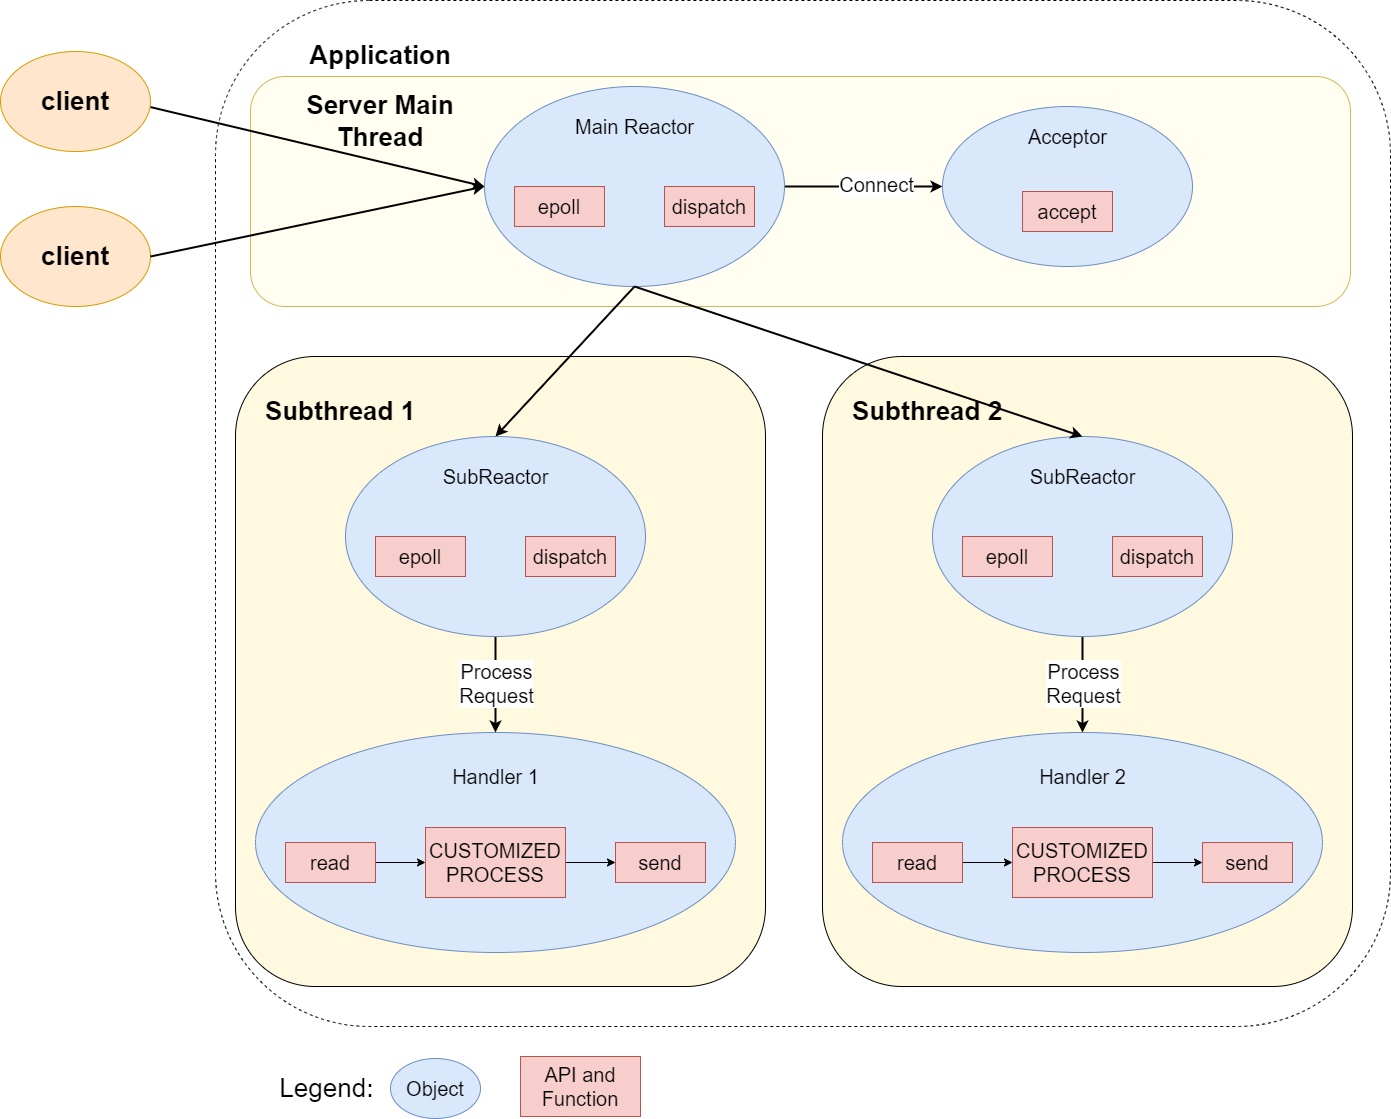

The diagram above was exported from draw.io. Its source (the exported page's mxGraphModel, read from the mxfile embedded in the PNG):
<mxGraphModel dx="2284" dy="1691" grid="1" gridSize="10" guides="1" tooltips="1" connect="1" arrows="1" fold="1" page="0" pageScale="1" pageWidth="827" pageHeight="1169" math="0" shadow="0">
  <root>
    <mxCell id="0" />
    <mxCell id="1" parent="0" />
    <mxCell id="2szcBGIZoMK2haf9SnLe-6" value="" style="rounded=1;whiteSpace=wrap;html=1;fillColor=#FFF9E0;" parent="1" vertex="1">
      <mxGeometry x="95" y="310" width="530" height="630" as="geometry" />
    </mxCell>
    <mxCell id="xekvRnzt6wDDIfM4UCKp-21" value="" style="rounded=1;whiteSpace=wrap;html=1;fillColor=none;strokeColor=#000000;dashed=1;" parent="1" vertex="1">
      <mxGeometry x="75" y="-46" width="1175" height="1026" as="geometry" />
    </mxCell>
    <mxCell id="xekvRnzt6wDDIfM4UCKp-18" value="" style="rounded=1;whiteSpace=wrap;html=1;fillColor=#FFFEF0;strokeColor=#d6b656;" parent="1" vertex="1">
      <mxGeometry x="110" y="30" width="1100" height="230" as="geometry" />
    </mxCell>
    <mxCell id="xekvRnzt6wDDIfM4UCKp-1" value="&lt;font size=&quot;1&quot; style=&quot;&quot;&gt;&lt;b style=&quot;font-size: 26px;&quot;&gt;client&lt;/b&gt;&lt;/font&gt;" style="ellipse;whiteSpace=wrap;html=1;fillColor=#ffe6cc;strokeColor=#d79b00;" parent="1" vertex="1">
      <mxGeometry x="-140" y="5" width="150" height="100" as="geometry" />
    </mxCell>
    <mxCell id="9n7RMJ8S_ha4g8rsqZDF-1" style="edgeStyle=orthogonalEdgeStyle;rounded=0;orthogonalLoop=1;jettySize=auto;html=1;entryX=0;entryY=0.5;entryDx=0;entryDy=0;strokeWidth=2;" edge="1" parent="1" source="xekvRnzt6wDDIfM4UCKp-3" target="xekvRnzt6wDDIfM4UCKp-5">
      <mxGeometry relative="1" as="geometry" />
    </mxCell>
    <mxCell id="9n7RMJ8S_ha4g8rsqZDF-2" value="&lt;font style=&quot;font-size: 20px;&quot;&gt;Connect&lt;/font&gt;" style="edgeLabel;html=1;align=center;verticalAlign=middle;resizable=0;points=[];" vertex="1" connectable="0" parent="9n7RMJ8S_ha4g8rsqZDF-1">
      <mxGeometry x="0.1586" y="3" relative="1" as="geometry">
        <mxPoint as="offset" />
      </mxGeometry>
    </mxCell>
    <mxCell id="xekvRnzt6wDDIfM4UCKp-3" value="" style="ellipse;whiteSpace=wrap;html=1;fillColor=#dae8fc;strokeColor=#6c8ebf;" parent="1" vertex="1">
      <mxGeometry x="344" y="40" width="300" height="200" as="geometry" />
    </mxCell>
    <mxCell id="xekvRnzt6wDDIfM4UCKp-4" value="&lt;font style=&quot;font-size: 20px;&quot;&gt;Main Reactor&lt;/font&gt;" style="text;html=1;align=center;verticalAlign=middle;resizable=0;points=[];autosize=1;strokeColor=none;fillColor=none;" parent="1" vertex="1">
      <mxGeometry x="424" y="60" width="140" height="40" as="geometry" />
    </mxCell>
    <mxCell id="xekvRnzt6wDDIfM4UCKp-5" value="" style="ellipse;whiteSpace=wrap;html=1;fillColor=#dae8fc;strokeColor=#6c8ebf;" parent="1" vertex="1">
      <mxGeometry x="802" y="60" width="250" height="160" as="geometry" />
    </mxCell>
    <mxCell id="xekvRnzt6wDDIfM4UCKp-6" value="&lt;font style=&quot;font-size: 20px;&quot;&gt;Acceptor&lt;/font&gt;" style="text;html=1;align=center;verticalAlign=middle;resizable=0;points=[];autosize=1;strokeColor=none;fillColor=none;" parent="1" vertex="1">
      <mxGeometry x="877" y="70" width="100" height="40" as="geometry" />
    </mxCell>
    <mxCell id="xekvRnzt6wDDIfM4UCKp-7" value="" style="ellipse;whiteSpace=wrap;html=1;fillColor=#dae8fc;strokeColor=#6c8ebf;" parent="1" vertex="1">
      <mxGeometry x="115" y="686" width="480" height="220" as="geometry" />
    </mxCell>
    <mxCell id="xekvRnzt6wDDIfM4UCKp-8" value="&lt;font style=&quot;font-size: 20px;&quot;&gt;Handler 1&lt;/font&gt;" style="text;html=1;align=center;verticalAlign=middle;resizable=0;points=[];autosize=1;strokeColor=none;fillColor=none;rotation=0;" parent="1" vertex="1">
      <mxGeometry x="300" y="710" width="110" height="40" as="geometry" />
    </mxCell>
    <mxCell id="xekvRnzt6wDDIfM4UCKp-9" value="&lt;font style=&quot;font-size: 20px;&quot;&gt;epoll&lt;/font&gt;" style="rounded=0;whiteSpace=wrap;html=1;fillColor=#f8cecc;strokeColor=#b85450;" parent="1" vertex="1">
      <mxGeometry x="374" y="140" width="90" height="40" as="geometry" />
    </mxCell>
    <mxCell id="xekvRnzt6wDDIfM4UCKp-11" value="&lt;font style=&quot;font-size: 20px;&quot;&gt;dispatch&lt;/font&gt;" style="rounded=0;whiteSpace=wrap;html=1;fillColor=#f8cecc;strokeColor=#b85450;" parent="1" vertex="1">
      <mxGeometry x="524" y="140" width="90" height="40" as="geometry" />
    </mxCell>
    <mxCell id="xekvRnzt6wDDIfM4UCKp-12" value="&lt;font style=&quot;font-size: 20px;&quot;&gt;accept&lt;/font&gt;" style="rounded=0;whiteSpace=wrap;html=1;fillColor=#f8cecc;strokeColor=#b85450;" parent="1" vertex="1">
      <mxGeometry x="882" y="145" width="90" height="40" as="geometry" />
    </mxCell>
    <mxCell id="9n7RMJ8S_ha4g8rsqZDF-6" value="" style="edgeStyle=orthogonalEdgeStyle;rounded=0;orthogonalLoop=1;jettySize=auto;html=1;" edge="1" parent="1" source="xekvRnzt6wDDIfM4UCKp-13" target="9n7RMJ8S_ha4g8rsqZDF-4">
      <mxGeometry relative="1" as="geometry" />
    </mxCell>
    <mxCell id="xekvRnzt6wDDIfM4UCKp-13" value="&lt;font style=&quot;font-size: 20px;&quot;&gt;read&lt;/font&gt;" style="rounded=0;whiteSpace=wrap;html=1;fillColor=#f8cecc;strokeColor=#b85450;" parent="1" vertex="1">
      <mxGeometry x="145" y="796" width="90" height="40" as="geometry" />
    </mxCell>
    <mxCell id="xekvRnzt6wDDIfM4UCKp-15" value="&lt;span style=&quot;font-size: 20px;&quot;&gt;send&lt;/span&gt;" style="rounded=0;whiteSpace=wrap;html=1;fillColor=#f8cecc;strokeColor=#b85450;" parent="1" vertex="1">
      <mxGeometry x="475" y="796" width="90" height="40" as="geometry" />
    </mxCell>
    <mxCell id="xekvRnzt6wDDIfM4UCKp-20" value="&lt;font style=&quot;font-size: 26px;&quot;&gt;&lt;b&gt;Server Main Thread&lt;/b&gt;&lt;/font&gt;" style="text;html=1;strokeColor=none;fillColor=none;align=center;verticalAlign=middle;whiteSpace=wrap;rounded=0;" parent="1" vertex="1">
      <mxGeometry x="125" y="20" width="230" height="110" as="geometry" />
    </mxCell>
    <mxCell id="xekvRnzt6wDDIfM4UCKp-23" value="&lt;font style=&quot;font-size: 26px;&quot;&gt;&lt;b&gt;Application&lt;/b&gt;&lt;/font&gt;" style="text;html=1;strokeColor=none;fillColor=none;align=center;verticalAlign=middle;whiteSpace=wrap;rounded=0;" parent="1" vertex="1">
      <mxGeometry x="125" y="-46" width="230" height="110" as="geometry" />
    </mxCell>
    <mxCell id="xekvRnzt6wDDIfM4UCKp-33" value="&lt;font style=&quot;font-size: 26px;&quot;&gt;Legend:&amp;nbsp;&lt;/font&gt;" style="text;html=1;strokeColor=none;fillColor=none;align=center;verticalAlign=middle;whiteSpace=wrap;rounded=0;" parent="1" vertex="1">
      <mxGeometry x="160" y="1027" width="60" height="30" as="geometry" />
    </mxCell>
    <mxCell id="xekvRnzt6wDDIfM4UCKp-36" value="&lt;font style=&quot;font-size: 20px;&quot;&gt;Object&lt;/font&gt;" style="ellipse;whiteSpace=wrap;html=1;fillColor=#dae8fc;strokeColor=#6c8ebf;" parent="1" vertex="1">
      <mxGeometry x="250" y="1012" width="90" height="60" as="geometry" />
    </mxCell>
    <mxCell id="xekvRnzt6wDDIfM4UCKp-37" value="&lt;font style=&quot;font-size: 20px;&quot;&gt;API and Function&lt;/font&gt;" style="rounded=0;whiteSpace=wrap;html=1;fillColor=#f8cecc;strokeColor=#b85450;" parent="1" vertex="1">
      <mxGeometry x="380" y="1010" width="120" height="60" as="geometry" />
    </mxCell>
    <mxCell id="2szcBGIZoMK2haf9SnLe-10" value="&lt;font style=&quot;font-size: 26px;&quot;&gt;&lt;b&gt;Subthread 1&lt;/b&gt;&lt;/font&gt;" style="text;html=1;strokeColor=none;fillColor=none;align=center;verticalAlign=middle;whiteSpace=wrap;rounded=0;" parent="1" vertex="1">
      <mxGeometry x="85" y="310" width="230" height="110" as="geometry" />
    </mxCell>
    <mxCell id="9n7RMJ8S_ha4g8rsqZDF-7" value="" style="edgeStyle=orthogonalEdgeStyle;rounded=0;orthogonalLoop=1;jettySize=auto;html=1;" edge="1" parent="1" source="9n7RMJ8S_ha4g8rsqZDF-4" target="xekvRnzt6wDDIfM4UCKp-15">
      <mxGeometry relative="1" as="geometry" />
    </mxCell>
    <mxCell id="9n7RMJ8S_ha4g8rsqZDF-4" value="&lt;span style=&quot;font-size: 20px;&quot;&gt;CUSTOMIZED&lt;br&gt;PROCESS&lt;br&gt;&lt;/span&gt;" style="rounded=0;whiteSpace=wrap;html=1;fillColor=#f8cecc;strokeColor=#b85450;" vertex="1" parent="1">
      <mxGeometry x="285" y="781" width="140" height="70" as="geometry" />
    </mxCell>
    <mxCell id="9n7RMJ8S_ha4g8rsqZDF-12" value="" style="edgeStyle=orthogonalEdgeStyle;rounded=0;orthogonalLoop=1;jettySize=auto;html=1;strokeWidth=2;" edge="1" parent="1" source="9n7RMJ8S_ha4g8rsqZDF-8" target="xekvRnzt6wDDIfM4UCKp-7">
      <mxGeometry relative="1" as="geometry" />
    </mxCell>
    <mxCell id="9n7RMJ8S_ha4g8rsqZDF-13" value="&lt;font style=&quot;font-size: 20px;&quot;&gt;Process&lt;br&gt;Request&lt;/font&gt;" style="edgeLabel;html=1;align=center;verticalAlign=middle;resizable=0;points=[];" vertex="1" connectable="0" parent="9n7RMJ8S_ha4g8rsqZDF-12">
      <mxGeometry x="-0.3433" y="1" relative="1" as="geometry">
        <mxPoint x="-1" y="15" as="offset" />
      </mxGeometry>
    </mxCell>
    <mxCell id="9n7RMJ8S_ha4g8rsqZDF-8" value="" style="ellipse;whiteSpace=wrap;html=1;fillColor=#dae8fc;strokeColor=#6c8ebf;" vertex="1" parent="1">
      <mxGeometry x="205" y="390" width="300" height="200" as="geometry" />
    </mxCell>
    <mxCell id="9n7RMJ8S_ha4g8rsqZDF-9" value="&lt;font style=&quot;font-size: 20px;&quot;&gt;SubReactor&lt;/font&gt;" style="text;html=1;align=center;verticalAlign=middle;resizable=0;points=[];autosize=1;strokeColor=none;fillColor=none;" vertex="1" parent="1">
      <mxGeometry x="290" y="410" width="130" height="40" as="geometry" />
    </mxCell>
    <mxCell id="9n7RMJ8S_ha4g8rsqZDF-10" value="&lt;font style=&quot;font-size: 20px;&quot;&gt;epoll&lt;/font&gt;" style="rounded=0;whiteSpace=wrap;html=1;fillColor=#f8cecc;strokeColor=#b85450;" vertex="1" parent="1">
      <mxGeometry x="235" y="490" width="90" height="40" as="geometry" />
    </mxCell>
    <mxCell id="9n7RMJ8S_ha4g8rsqZDF-11" value="&lt;font style=&quot;font-size: 20px;&quot;&gt;dispatch&lt;/font&gt;" style="rounded=0;whiteSpace=wrap;html=1;fillColor=#f8cecc;strokeColor=#b85450;" vertex="1" parent="1">
      <mxGeometry x="385" y="490" width="90" height="40" as="geometry" />
    </mxCell>
    <mxCell id="9n7RMJ8S_ha4g8rsqZDF-29" value="" style="rounded=1;whiteSpace=wrap;html=1;fillColor=#FFF9E0;" vertex="1" parent="1">
      <mxGeometry x="682" y="310" width="530" height="630" as="geometry" />
    </mxCell>
    <mxCell id="9n7RMJ8S_ha4g8rsqZDF-30" value="" style="ellipse;whiteSpace=wrap;html=1;fillColor=#dae8fc;strokeColor=#6c8ebf;" vertex="1" parent="1">
      <mxGeometry x="702" y="686" width="480" height="220" as="geometry" />
    </mxCell>
    <mxCell id="9n7RMJ8S_ha4g8rsqZDF-31" value="&lt;font style=&quot;font-size: 20px;&quot;&gt;Handler 2&lt;/font&gt;" style="text;html=1;align=center;verticalAlign=middle;resizable=0;points=[];autosize=1;strokeColor=none;fillColor=none;rotation=0;" vertex="1" parent="1">
      <mxGeometry x="887" y="710" width="110" height="40" as="geometry" />
    </mxCell>
    <mxCell id="9n7RMJ8S_ha4g8rsqZDF-32" value="" style="edgeStyle=orthogonalEdgeStyle;rounded=0;orthogonalLoop=1;jettySize=auto;html=1;" edge="1" parent="1" source="9n7RMJ8S_ha4g8rsqZDF-33" target="9n7RMJ8S_ha4g8rsqZDF-37">
      <mxGeometry relative="1" as="geometry" />
    </mxCell>
    <mxCell id="9n7RMJ8S_ha4g8rsqZDF-33" value="&lt;font style=&quot;font-size: 20px;&quot;&gt;read&lt;/font&gt;" style="rounded=0;whiteSpace=wrap;html=1;fillColor=#f8cecc;strokeColor=#b85450;" vertex="1" parent="1">
      <mxGeometry x="732" y="796" width="90" height="40" as="geometry" />
    </mxCell>
    <mxCell id="9n7RMJ8S_ha4g8rsqZDF-34" value="&lt;span style=&quot;font-size: 20px;&quot;&gt;send&lt;/span&gt;" style="rounded=0;whiteSpace=wrap;html=1;fillColor=#f8cecc;strokeColor=#b85450;" vertex="1" parent="1">
      <mxGeometry x="1062" y="796" width="90" height="40" as="geometry" />
    </mxCell>
    <mxCell id="9n7RMJ8S_ha4g8rsqZDF-35" value="&lt;font style=&quot;font-size: 26px;&quot;&gt;&lt;b&gt;Subthread 2&lt;/b&gt;&lt;/font&gt;" style="text;html=1;strokeColor=none;fillColor=none;align=center;verticalAlign=middle;whiteSpace=wrap;rounded=0;" vertex="1" parent="1">
      <mxGeometry x="672" y="310" width="230" height="110" as="geometry" />
    </mxCell>
    <mxCell id="9n7RMJ8S_ha4g8rsqZDF-36" value="" style="edgeStyle=orthogonalEdgeStyle;rounded=0;orthogonalLoop=1;jettySize=auto;html=1;" edge="1" parent="1" source="9n7RMJ8S_ha4g8rsqZDF-37" target="9n7RMJ8S_ha4g8rsqZDF-34">
      <mxGeometry relative="1" as="geometry" />
    </mxCell>
    <mxCell id="9n7RMJ8S_ha4g8rsqZDF-37" value="&lt;span style=&quot;font-size: 20px;&quot;&gt;CUSTOMIZED&lt;br&gt;PROCESS&lt;br&gt;&lt;/span&gt;" style="rounded=0;whiteSpace=wrap;html=1;fillColor=#f8cecc;strokeColor=#b85450;" vertex="1" parent="1">
      <mxGeometry x="872" y="781" width="140" height="70" as="geometry" />
    </mxCell>
    <mxCell id="9n7RMJ8S_ha4g8rsqZDF-38" value="" style="edgeStyle=orthogonalEdgeStyle;rounded=0;orthogonalLoop=1;jettySize=auto;html=1;strokeWidth=2;" edge="1" parent="1" source="9n7RMJ8S_ha4g8rsqZDF-40" target="9n7RMJ8S_ha4g8rsqZDF-30">
      <mxGeometry relative="1" as="geometry" />
    </mxCell>
    <mxCell id="9n7RMJ8S_ha4g8rsqZDF-39" value="&lt;font style=&quot;font-size: 20px;&quot;&gt;Process&lt;br&gt;Request&lt;/font&gt;" style="edgeLabel;html=1;align=center;verticalAlign=middle;resizable=0;points=[];" vertex="1" connectable="0" parent="9n7RMJ8S_ha4g8rsqZDF-38">
      <mxGeometry x="-0.3433" y="1" relative="1" as="geometry">
        <mxPoint x="-1" y="15" as="offset" />
      </mxGeometry>
    </mxCell>
    <mxCell id="9n7RMJ8S_ha4g8rsqZDF-40" value="" style="ellipse;whiteSpace=wrap;html=1;fillColor=#dae8fc;strokeColor=#6c8ebf;" vertex="1" parent="1">
      <mxGeometry x="792" y="390" width="300" height="200" as="geometry" />
    </mxCell>
    <mxCell id="9n7RMJ8S_ha4g8rsqZDF-41" value="&lt;font style=&quot;font-size: 20px;&quot;&gt;SubReactor&lt;/font&gt;" style="text;html=1;align=center;verticalAlign=middle;resizable=0;points=[];autosize=1;strokeColor=none;fillColor=none;" vertex="1" parent="1">
      <mxGeometry x="877" y="410" width="130" height="40" as="geometry" />
    </mxCell>
    <mxCell id="9n7RMJ8S_ha4g8rsqZDF-42" value="&lt;font style=&quot;font-size: 20px;&quot;&gt;epoll&lt;/font&gt;" style="rounded=0;whiteSpace=wrap;html=1;fillColor=#f8cecc;strokeColor=#b85450;" vertex="1" parent="1">
      <mxGeometry x="822" y="490" width="90" height="40" as="geometry" />
    </mxCell>
    <mxCell id="9n7RMJ8S_ha4g8rsqZDF-43" value="&lt;font style=&quot;font-size: 20px;&quot;&gt;dispatch&lt;/font&gt;" style="rounded=0;whiteSpace=wrap;html=1;fillColor=#f8cecc;strokeColor=#b85450;" vertex="1" parent="1">
      <mxGeometry x="972" y="490" width="90" height="40" as="geometry" />
    </mxCell>
    <mxCell id="9n7RMJ8S_ha4g8rsqZDF-46" value="&lt;font size=&quot;1&quot; style=&quot;&quot;&gt;&lt;b style=&quot;font-size: 26px;&quot;&gt;client&lt;/b&gt;&lt;/font&gt;" style="ellipse;whiteSpace=wrap;html=1;fillColor=#ffe6cc;strokeColor=#d79b00;" vertex="1" parent="1">
      <mxGeometry x="-140" y="160" width="150" height="100" as="geometry" />
    </mxCell>
    <mxCell id="9n7RMJ8S_ha4g8rsqZDF-48" value="" style="endArrow=classic;html=1;rounded=0;exitX=0.5;exitY=1;exitDx=0;exitDy=0;entryX=0.5;entryY=0;entryDx=0;entryDy=0;strokeWidth=2;" edge="1" parent="1" source="xekvRnzt6wDDIfM4UCKp-3" target="9n7RMJ8S_ha4g8rsqZDF-8">
      <mxGeometry width="50" height="50" relative="1" as="geometry">
        <mxPoint x="540" y="380" as="sourcePoint" />
        <mxPoint x="590" y="330" as="targetPoint" />
      </mxGeometry>
    </mxCell>
    <mxCell id="9n7RMJ8S_ha4g8rsqZDF-49" value="" style="endArrow=classic;html=1;rounded=0;entryX=0.5;entryY=0;entryDx=0;entryDy=0;strokeWidth=2;exitX=0.5;exitY=1;exitDx=0;exitDy=0;" edge="1" parent="1" source="xekvRnzt6wDDIfM4UCKp-3" target="9n7RMJ8S_ha4g8rsqZDF-40">
      <mxGeometry width="50" height="50" relative="1" as="geometry">
        <mxPoint x="490" y="240" as="sourcePoint" />
        <mxPoint x="365" y="400" as="targetPoint" />
      </mxGeometry>
    </mxCell>
    <mxCell id="9n7RMJ8S_ha4g8rsqZDF-51" value="" style="endArrow=classic;html=1;rounded=0;exitX=1;exitY=0.556;exitDx=0;exitDy=0;exitPerimeter=0;entryX=0;entryY=0.5;entryDx=0;entryDy=0;strokeWidth=2;" edge="1" parent="1" source="xekvRnzt6wDDIfM4UCKp-1" target="xekvRnzt6wDDIfM4UCKp-3">
      <mxGeometry width="50" height="50" relative="1" as="geometry">
        <mxPoint x="150" y="270" as="sourcePoint" />
        <mxPoint x="200" y="220" as="targetPoint" />
      </mxGeometry>
    </mxCell>
    <mxCell id="9n7RMJ8S_ha4g8rsqZDF-52" value="" style="endArrow=classic;html=1;rounded=0;exitX=1;exitY=0.5;exitDx=0;exitDy=0;entryX=0;entryY=0.5;entryDx=0;entryDy=0;strokeWidth=2;" edge="1" parent="1" source="9n7RMJ8S_ha4g8rsqZDF-46" target="xekvRnzt6wDDIfM4UCKp-3">
      <mxGeometry width="50" height="50" relative="1" as="geometry">
        <mxPoint x="60" y="200" as="sourcePoint" />
        <mxPoint x="110" y="150" as="targetPoint" />
      </mxGeometry>
    </mxCell>
  </root>
</mxGraphModel>